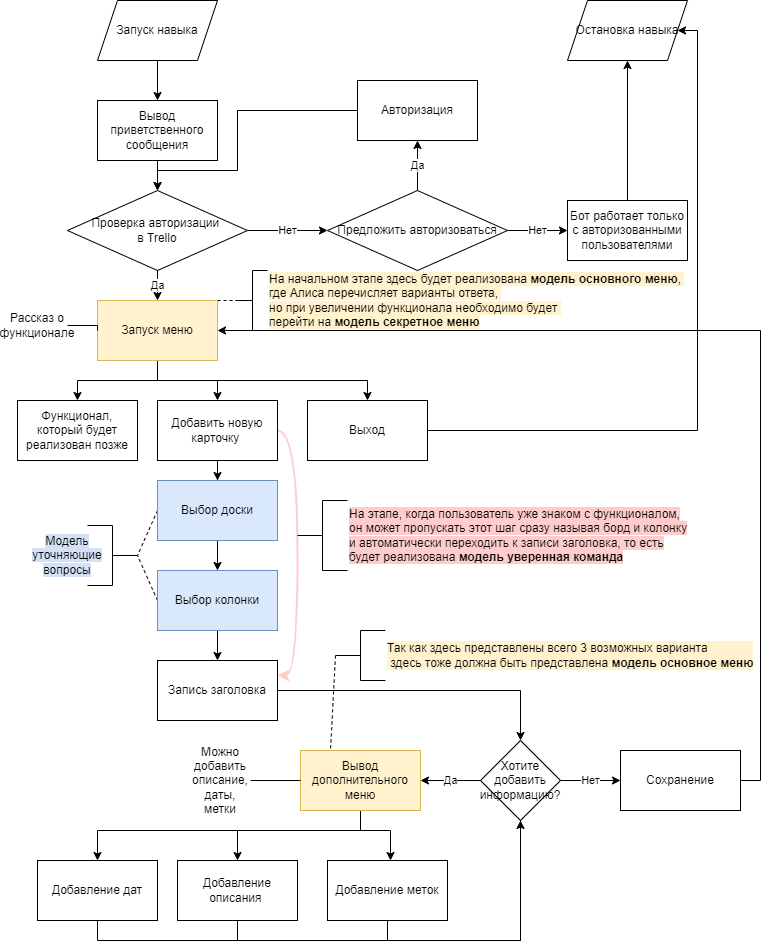

The diagram above was exported from draw.io. Its source (the exported page's mxGraphModel, read from the mxfile embedded in the PNG):
<mxGraphModel dx="1052" dy="586" grid="1" gridSize="10" guides="1" tooltips="1" connect="1" arrows="1" fold="1" page="1" pageScale="1" pageWidth="827" pageHeight="1169" math="0" shadow="0">
  <root>
    <mxCell id="0" />
    <mxCell id="1" parent="0" />
    <mxCell id="PIqyL4iMC6zV3-eTv-Ek-3" value="" style="edgeStyle=orthogonalEdgeStyle;rounded=0;orthogonalLoop=1;jettySize=auto;html=1;" parent="1" source="PIqyL4iMC6zV3-eTv-Ek-1" target="PIqyL4iMC6zV3-eTv-Ek-2" edge="1">
      <mxGeometry relative="1" as="geometry" />
    </mxCell>
    <mxCell id="PIqyL4iMC6zV3-eTv-Ek-1" value="Запуск навыка" style="shape=parallelogram;perimeter=parallelogramPerimeter;whiteSpace=wrap;html=1;fixedSize=1;" parent="1" vertex="1">
      <mxGeometry x="100" y="40" width="120" height="60" as="geometry" />
    </mxCell>
    <mxCell id="PIqyL4iMC6zV3-eTv-Ek-7" value="" style="edgeStyle=orthogonalEdgeStyle;rounded=0;orthogonalLoop=1;jettySize=auto;html=1;" parent="1" source="PIqyL4iMC6zV3-eTv-Ek-2" target="PIqyL4iMC6zV3-eTv-Ek-6" edge="1">
      <mxGeometry relative="1" as="geometry" />
    </mxCell>
    <mxCell id="PIqyL4iMC6zV3-eTv-Ek-2" value="Вывод приветственного сообщения" style="whiteSpace=wrap;html=1;" parent="1" vertex="1">
      <mxGeometry x="100" y="140" width="120" height="60" as="geometry" />
    </mxCell>
    <mxCell id="PIqyL4iMC6zV3-eTv-Ek-12" value="Да" style="edgeStyle=orthogonalEdgeStyle;rounded=0;orthogonalLoop=1;jettySize=auto;html=1;" parent="1" source="PIqyL4iMC6zV3-eTv-Ek-6" target="PIqyL4iMC6zV3-eTv-Ek-11" edge="1">
      <mxGeometry relative="1" as="geometry" />
    </mxCell>
    <mxCell id="PIqyL4iMC6zV3-eTv-Ek-16" value="Нет" style="edgeStyle=orthogonalEdgeStyle;rounded=0;orthogonalLoop=1;jettySize=auto;html=1;" parent="1" source="PIqyL4iMC6zV3-eTv-Ek-6" target="PIqyL4iMC6zV3-eTv-Ek-15" edge="1">
      <mxGeometry relative="1" as="geometry" />
    </mxCell>
    <mxCell id="PIqyL4iMC6zV3-eTv-Ek-6" value="Проверка авторизации &lt;br&gt;в Trello" style="rhombus;whiteSpace=wrap;html=1;" parent="1" vertex="1">
      <mxGeometry x="70" y="230" width="180" height="80" as="geometry" />
    </mxCell>
    <mxCell id="PIqyL4iMC6zV3-eTv-Ek-28" value="" style="edgeStyle=orthogonalEdgeStyle;rounded=0;orthogonalLoop=1;jettySize=auto;html=1;endArrow=classic;endFill=1;" parent="1" source="PIqyL4iMC6zV3-eTv-Ek-11" target="PIqyL4iMC6zV3-eTv-Ek-27" edge="1">
      <mxGeometry relative="1" as="geometry">
        <Array as="points">
          <mxPoint x="160" y="420" />
          <mxPoint x="80" y="420" />
        </Array>
      </mxGeometry>
    </mxCell>
    <mxCell id="PIqyL4iMC6zV3-eTv-Ek-30" value="" style="edgeStyle=orthogonalEdgeStyle;rounded=0;orthogonalLoop=1;jettySize=auto;html=1;endArrow=classic;endFill=1;" parent="1" source="PIqyL4iMC6zV3-eTv-Ek-11" target="PIqyL4iMC6zV3-eTv-Ek-29" edge="1">
      <mxGeometry relative="1" as="geometry">
        <Array as="points">
          <mxPoint x="160" y="420" />
          <mxPoint x="220" y="420" />
        </Array>
      </mxGeometry>
    </mxCell>
    <mxCell id="PIqyL4iMC6zV3-eTv-Ek-70" value="" style="edgeStyle=orthogonalEdgeStyle;rounded=0;orthogonalLoop=1;jettySize=auto;html=1;endArrow=classic;endFill=1;" parent="1" source="PIqyL4iMC6zV3-eTv-Ek-11" target="PIqyL4iMC6zV3-eTv-Ek-69" edge="1">
      <mxGeometry relative="1" as="geometry">
        <Array as="points">
          <mxPoint x="160" y="420" />
          <mxPoint x="370" y="420" />
        </Array>
      </mxGeometry>
    </mxCell>
    <mxCell id="7FNFeVB5qJnzY-coqvNi-2" style="rounded=0;orthogonalLoop=1;jettySize=auto;html=1;exitX=1;exitY=0;exitDx=0;exitDy=0;entryX=0;entryY=0.5;entryDx=0;entryDy=0;entryPerimeter=0;endArrow=none;endFill=0;dashed=1;" edge="1" parent="1" source="PIqyL4iMC6zV3-eTv-Ek-11" target="7FNFeVB5qJnzY-coqvNi-1">
      <mxGeometry relative="1" as="geometry" />
    </mxCell>
    <mxCell id="PIqyL4iMC6zV3-eTv-Ek-11" value="Запуск меню" style="whiteSpace=wrap;html=1;fillColor=#fff2cc;strokeColor=#d6b656;" parent="1" vertex="1">
      <mxGeometry x="100" y="340" width="120" height="60" as="geometry" />
    </mxCell>
    <mxCell id="PIqyL4iMC6zV3-eTv-Ek-18" value="Нет" style="edgeStyle=orthogonalEdgeStyle;rounded=0;orthogonalLoop=1;jettySize=auto;html=1;" parent="1" source="PIqyL4iMC6zV3-eTv-Ek-15" target="PIqyL4iMC6zV3-eTv-Ek-17" edge="1">
      <mxGeometry relative="1" as="geometry" />
    </mxCell>
    <mxCell id="PIqyL4iMC6zV3-eTv-Ek-20" value="Да" style="edgeStyle=orthogonalEdgeStyle;rounded=0;orthogonalLoop=1;jettySize=auto;html=1;" parent="1" source="PIqyL4iMC6zV3-eTv-Ek-15" target="PIqyL4iMC6zV3-eTv-Ek-19" edge="1">
      <mxGeometry relative="1" as="geometry" />
    </mxCell>
    <mxCell id="PIqyL4iMC6zV3-eTv-Ek-15" value="Предложить авторизоваться" style="rhombus;whiteSpace=wrap;html=1;" parent="1" vertex="1">
      <mxGeometry x="330" y="230" width="180" height="80" as="geometry" />
    </mxCell>
    <mxCell id="PIqyL4iMC6zV3-eTv-Ek-23" style="edgeStyle=orthogonalEdgeStyle;rounded=0;orthogonalLoop=1;jettySize=auto;html=1;entryX=0.5;entryY=1;entryDx=0;entryDy=0;" parent="1" source="PIqyL4iMC6zV3-eTv-Ek-17" target="PIqyL4iMC6zV3-eTv-Ek-22" edge="1">
      <mxGeometry relative="1" as="geometry" />
    </mxCell>
    <mxCell id="PIqyL4iMC6zV3-eTv-Ek-17" value="Бот работает только с авторизованными пользователями" style="whiteSpace=wrap;html=1;" parent="1" vertex="1">
      <mxGeometry x="570" y="240" width="120" height="60" as="geometry" />
    </mxCell>
    <mxCell id="PIqyL4iMC6zV3-eTv-Ek-21" style="edgeStyle=orthogonalEdgeStyle;rounded=0;orthogonalLoop=1;jettySize=auto;html=1;entryX=0.5;entryY=0;entryDx=0;entryDy=0;" parent="1" source="PIqyL4iMC6zV3-eTv-Ek-19" target="PIqyL4iMC6zV3-eTv-Ek-6" edge="1">
      <mxGeometry relative="1" as="geometry">
        <Array as="points">
          <mxPoint x="240" y="150" />
          <mxPoint x="240" y="210" />
          <mxPoint x="160" y="210" />
        </Array>
      </mxGeometry>
    </mxCell>
    <mxCell id="PIqyL4iMC6zV3-eTv-Ek-19" value="Авторизация" style="whiteSpace=wrap;html=1;" parent="1" vertex="1">
      <mxGeometry x="360" y="120" width="120" height="60" as="geometry" />
    </mxCell>
    <mxCell id="PIqyL4iMC6zV3-eTv-Ek-22" value="Остановка навыка" style="shape=parallelogram;perimeter=parallelogramPerimeter;whiteSpace=wrap;html=1;fixedSize=1;" parent="1" vertex="1">
      <mxGeometry x="570" y="40" width="120" height="60" as="geometry" />
    </mxCell>
    <mxCell id="PIqyL4iMC6zV3-eTv-Ek-26" style="edgeStyle=orthogonalEdgeStyle;rounded=0;orthogonalLoop=1;jettySize=auto;html=1;exitX=1;exitY=0.5;exitDx=0;exitDy=0;entryX=0;entryY=0.5;entryDx=0;entryDy=0;endArrow=none;endFill=0;" parent="1" source="PIqyL4iMC6zV3-eTv-Ek-24" target="PIqyL4iMC6zV3-eTv-Ek-11" edge="1">
      <mxGeometry relative="1" as="geometry" />
    </mxCell>
    <mxCell id="PIqyL4iMC6zV3-eTv-Ek-24" value="Рассказ о функционале" style="text;html=1;strokeColor=none;fillColor=none;align=center;verticalAlign=middle;whiteSpace=wrap;rounded=0;" parent="1" vertex="1">
      <mxGeometry x="10" y="350" width="60" height="30" as="geometry" />
    </mxCell>
    <mxCell id="PIqyL4iMC6zV3-eTv-Ek-27" value="Функционал, который будет реализован позже" style="whiteSpace=wrap;html=1;" parent="1" vertex="1">
      <mxGeometry x="20" y="440" width="120" height="60" as="geometry" />
    </mxCell>
    <mxCell id="PIqyL4iMC6zV3-eTv-Ek-32" value="" style="edgeStyle=orthogonalEdgeStyle;rounded=0;orthogonalLoop=1;jettySize=auto;html=1;endArrow=classic;endFill=1;" parent="1" source="PIqyL4iMC6zV3-eTv-Ek-29" target="PIqyL4iMC6zV3-eTv-Ek-31" edge="1">
      <mxGeometry relative="1" as="geometry" />
    </mxCell>
    <mxCell id="7FNFeVB5qJnzY-coqvNi-5" style="edgeStyle=orthogonalEdgeStyle;rounded=0;orthogonalLoop=1;jettySize=auto;html=1;exitX=1;exitY=0.5;exitDx=0;exitDy=0;entryX=1;entryY=0.25;entryDx=0;entryDy=0;endArrow=classic;endFill=1;curved=1;strokeColor=#FFCCCC;strokeWidth=2;" edge="1" parent="1" source="PIqyL4iMC6zV3-eTv-Ek-29" target="PIqyL4iMC6zV3-eTv-Ek-35">
      <mxGeometry relative="1" as="geometry">
        <Array as="points">
          <mxPoint x="300" y="470" />
          <mxPoint x="300" y="715" />
        </Array>
      </mxGeometry>
    </mxCell>
    <mxCell id="PIqyL4iMC6zV3-eTv-Ek-29" value="Добавить новую карточку&amp;nbsp;" style="whiteSpace=wrap;html=1;" parent="1" vertex="1">
      <mxGeometry x="160" y="440" width="120" height="60" as="geometry" />
    </mxCell>
    <mxCell id="PIqyL4iMC6zV3-eTv-Ek-34" value="" style="edgeStyle=orthogonalEdgeStyle;rounded=0;orthogonalLoop=1;jettySize=auto;html=1;endArrow=classic;endFill=1;" parent="1" source="PIqyL4iMC6zV3-eTv-Ek-31" target="PIqyL4iMC6zV3-eTv-Ek-33" edge="1">
      <mxGeometry relative="1" as="geometry" />
    </mxCell>
    <mxCell id="7FNFeVB5qJnzY-coqvNi-9" style="rounded=0;orthogonalLoop=1;jettySize=auto;html=1;exitX=0;exitY=0.5;exitDx=0;exitDy=0;entryX=0;entryY=0.5;entryDx=0;entryDy=0;entryPerimeter=0;endArrow=none;endFill=0;strokeColor=#000000;strokeWidth=1;dashed=1;" edge="1" parent="1" source="PIqyL4iMC6zV3-eTv-Ek-31" target="7FNFeVB5qJnzY-coqvNi-8">
      <mxGeometry relative="1" as="geometry" />
    </mxCell>
    <mxCell id="PIqyL4iMC6zV3-eTv-Ek-31" value="Выбор доски" style="whiteSpace=wrap;html=1;fillColor=#dae8fc;strokeColor=#6c8ebf;" parent="1" vertex="1">
      <mxGeometry x="160" y="520" width="120" height="60" as="geometry" />
    </mxCell>
    <mxCell id="PIqyL4iMC6zV3-eTv-Ek-36" value="" style="edgeStyle=orthogonalEdgeStyle;rounded=0;orthogonalLoop=1;jettySize=auto;html=1;endArrow=classic;endFill=1;" parent="1" source="PIqyL4iMC6zV3-eTv-Ek-33" target="PIqyL4iMC6zV3-eTv-Ek-35" edge="1">
      <mxGeometry relative="1" as="geometry" />
    </mxCell>
    <mxCell id="7FNFeVB5qJnzY-coqvNi-10" style="edgeStyle=none;rounded=0;orthogonalLoop=1;jettySize=auto;html=1;exitX=0;exitY=0.5;exitDx=0;exitDy=0;entryX=0;entryY=0.5;entryDx=0;entryDy=0;entryPerimeter=0;dashed=1;endArrow=none;endFill=0;strokeColor=#000000;strokeWidth=1;" edge="1" parent="1" source="PIqyL4iMC6zV3-eTv-Ek-33" target="7FNFeVB5qJnzY-coqvNi-8">
      <mxGeometry relative="1" as="geometry" />
    </mxCell>
    <mxCell id="PIqyL4iMC6zV3-eTv-Ek-33" value="Выбор колонки" style="whiteSpace=wrap;html=1;fillColor=#dae8fc;strokeColor=#6c8ebf;" parent="1" vertex="1">
      <mxGeometry x="160" y="610" width="120" height="60" as="geometry" />
    </mxCell>
    <mxCell id="PIqyL4iMC6zV3-eTv-Ek-49" value="" style="edgeStyle=orthogonalEdgeStyle;rounded=0;orthogonalLoop=1;jettySize=auto;html=1;endArrow=classic;endFill=1;exitX=1;exitY=0.5;exitDx=0;exitDy=0;" parent="1" source="PIqyL4iMC6zV3-eTv-Ek-35" target="PIqyL4iMC6zV3-eTv-Ek-48" edge="1">
      <mxGeometry relative="1" as="geometry">
        <mxPoint x="493" y="780" as="sourcePoint" />
      </mxGeometry>
    </mxCell>
    <mxCell id="PIqyL4iMC6zV3-eTv-Ek-35" value="Запись заголовка" style="whiteSpace=wrap;html=1;" parent="1" vertex="1">
      <mxGeometry x="160" y="700" width="120" height="60" as="geometry" />
    </mxCell>
    <mxCell id="PIqyL4iMC6zV3-eTv-Ek-51" value="Нет" style="edgeStyle=orthogonalEdgeStyle;rounded=0;orthogonalLoop=1;jettySize=auto;html=1;endArrow=classic;endFill=1;" parent="1" source="PIqyL4iMC6zV3-eTv-Ek-48" target="PIqyL4iMC6zV3-eTv-Ek-50" edge="1">
      <mxGeometry relative="1" as="geometry" />
    </mxCell>
    <mxCell id="PIqyL4iMC6zV3-eTv-Ek-53" value="Да" style="edgeStyle=orthogonalEdgeStyle;rounded=0;orthogonalLoop=1;jettySize=auto;html=1;endArrow=classic;endFill=1;" parent="1" source="PIqyL4iMC6zV3-eTv-Ek-48" target="PIqyL4iMC6zV3-eTv-Ek-52" edge="1">
      <mxGeometry relative="1" as="geometry" />
    </mxCell>
    <mxCell id="PIqyL4iMC6zV3-eTv-Ek-48" value="Хотите добавить информацию?" style="rhombus;whiteSpace=wrap;html=1;" parent="1" vertex="1">
      <mxGeometry x="483" y="780" width="80" height="80" as="geometry" />
    </mxCell>
    <mxCell id="PIqyL4iMC6zV3-eTv-Ek-55" style="edgeStyle=orthogonalEdgeStyle;rounded=0;orthogonalLoop=1;jettySize=auto;html=1;exitX=1;exitY=0.5;exitDx=0;exitDy=0;entryX=1;entryY=0.5;entryDx=0;entryDy=0;endArrow=classic;endFill=1;" parent="1" source="PIqyL4iMC6zV3-eTv-Ek-50" target="PIqyL4iMC6zV3-eTv-Ek-11" edge="1">
      <mxGeometry relative="1" as="geometry" />
    </mxCell>
    <mxCell id="PIqyL4iMC6zV3-eTv-Ek-50" value="Сохранение" style="whiteSpace=wrap;html=1;" parent="1" vertex="1">
      <mxGeometry x="623" y="790" width="120" height="60" as="geometry" />
    </mxCell>
    <mxCell id="PIqyL4iMC6zV3-eTv-Ek-59" value="" style="edgeStyle=orthogonalEdgeStyle;rounded=0;orthogonalLoop=1;jettySize=auto;html=1;endArrow=classic;endFill=1;" parent="1" source="PIqyL4iMC6zV3-eTv-Ek-52" target="PIqyL4iMC6zV3-eTv-Ek-58" edge="1">
      <mxGeometry relative="1" as="geometry">
        <Array as="points">
          <mxPoint x="363" y="870" />
          <mxPoint x="240" y="870" />
        </Array>
      </mxGeometry>
    </mxCell>
    <mxCell id="PIqyL4iMC6zV3-eTv-Ek-61" value="" style="edgeStyle=orthogonalEdgeStyle;rounded=0;orthogonalLoop=1;jettySize=auto;html=1;endArrow=classic;endFill=1;" parent="1" source="PIqyL4iMC6zV3-eTv-Ek-52" target="PIqyL4iMC6zV3-eTv-Ek-60" edge="1">
      <mxGeometry relative="1" as="geometry">
        <Array as="points">
          <mxPoint x="363" y="870" />
          <mxPoint x="100" y="870" />
        </Array>
      </mxGeometry>
    </mxCell>
    <mxCell id="PIqyL4iMC6zV3-eTv-Ek-63" value="" style="edgeStyle=orthogonalEdgeStyle;rounded=0;orthogonalLoop=1;jettySize=auto;html=1;endArrow=classic;endFill=1;" parent="1" source="PIqyL4iMC6zV3-eTv-Ek-52" target="PIqyL4iMC6zV3-eTv-Ek-62" edge="1">
      <mxGeometry relative="1" as="geometry">
        <Array as="points">
          <mxPoint x="363" y="870" />
          <mxPoint x="393" y="870" />
        </Array>
      </mxGeometry>
    </mxCell>
    <mxCell id="PIqyL4iMC6zV3-eTv-Ek-52" value="Вывод дополнительного меню" style="whiteSpace=wrap;html=1;fillColor=#fff2cc;strokeColor=#d6b656;" parent="1" vertex="1">
      <mxGeometry x="303" y="790" width="120" height="60" as="geometry" />
    </mxCell>
    <mxCell id="PIqyL4iMC6zV3-eTv-Ek-65" style="edgeStyle=orthogonalEdgeStyle;rounded=0;orthogonalLoop=1;jettySize=auto;html=1;exitX=1;exitY=0.5;exitDx=0;exitDy=0;entryX=0;entryY=0.5;entryDx=0;entryDy=0;endArrow=none;endFill=0;" parent="1" source="PIqyL4iMC6zV3-eTv-Ek-54" target="PIqyL4iMC6zV3-eTv-Ek-52" edge="1">
      <mxGeometry relative="1" as="geometry" />
    </mxCell>
    <mxCell id="PIqyL4iMC6zV3-eTv-Ek-54" value="Можно добавить описание, даты, метки" style="text;html=1;strokeColor=none;fillColor=none;align=center;verticalAlign=middle;whiteSpace=wrap;rounded=0;" parent="1" vertex="1">
      <mxGeometry x="193" y="805" width="60" height="30" as="geometry" />
    </mxCell>
    <mxCell id="PIqyL4iMC6zV3-eTv-Ek-67" style="edgeStyle=orthogonalEdgeStyle;rounded=0;orthogonalLoop=1;jettySize=auto;html=1;entryX=0.5;entryY=1;entryDx=0;entryDy=0;endArrow=none;endFill=0;" parent="1" source="PIqyL4iMC6zV3-eTv-Ek-58" target="PIqyL4iMC6zV3-eTv-Ek-48" edge="1">
      <mxGeometry relative="1" as="geometry">
        <Array as="points">
          <mxPoint x="240" y="980" />
          <mxPoint x="523" y="980" />
        </Array>
      </mxGeometry>
    </mxCell>
    <mxCell id="PIqyL4iMC6zV3-eTv-Ek-58" value="Добавление описания&amp;nbsp;" style="whiteSpace=wrap;html=1;" parent="1" vertex="1">
      <mxGeometry x="180" y="900" width="120" height="60" as="geometry" />
    </mxCell>
    <mxCell id="PIqyL4iMC6zV3-eTv-Ek-68" style="edgeStyle=orthogonalEdgeStyle;rounded=0;orthogonalLoop=1;jettySize=auto;html=1;exitX=0.5;exitY=1;exitDx=0;exitDy=0;entryX=0.5;entryY=1;entryDx=0;entryDy=0;endArrow=none;endFill=0;" parent="1" source="PIqyL4iMC6zV3-eTv-Ek-60" target="PIqyL4iMC6zV3-eTv-Ek-48" edge="1">
      <mxGeometry relative="1" as="geometry" />
    </mxCell>
    <mxCell id="PIqyL4iMC6zV3-eTv-Ek-60" value="Добавление дат" style="whiteSpace=wrap;html=1;" parent="1" vertex="1">
      <mxGeometry x="40" y="900" width="120" height="60" as="geometry" />
    </mxCell>
    <mxCell id="PIqyL4iMC6zV3-eTv-Ek-66" style="edgeStyle=orthogonalEdgeStyle;rounded=0;orthogonalLoop=1;jettySize=auto;html=1;exitX=0.5;exitY=1;exitDx=0;exitDy=0;entryX=0.5;entryY=1;entryDx=0;entryDy=0;endArrow=classic;endFill=1;" parent="1" source="PIqyL4iMC6zV3-eTv-Ek-62" target="PIqyL4iMC6zV3-eTv-Ek-48" edge="1">
      <mxGeometry relative="1" as="geometry" />
    </mxCell>
    <mxCell id="PIqyL4iMC6zV3-eTv-Ek-62" value="Добавление меток" style="whiteSpace=wrap;html=1;" parent="1" vertex="1">
      <mxGeometry x="330" y="900" width="120" height="60" as="geometry" />
    </mxCell>
    <mxCell id="PIqyL4iMC6zV3-eTv-Ek-71" style="edgeStyle=orthogonalEdgeStyle;rounded=0;orthogonalLoop=1;jettySize=auto;html=1;endArrow=classic;endFill=1;" parent="1" source="PIqyL4iMC6zV3-eTv-Ek-69" target="PIqyL4iMC6zV3-eTv-Ek-22" edge="1">
      <mxGeometry relative="1" as="geometry">
        <Array as="points">
          <mxPoint x="700" y="470" />
          <mxPoint x="700" y="70" />
        </Array>
      </mxGeometry>
    </mxCell>
    <mxCell id="PIqyL4iMC6zV3-eTv-Ek-69" value="Выход" style="whiteSpace=wrap;html=1;" parent="1" vertex="1">
      <mxGeometry x="310" y="440" width="120" height="60" as="geometry" />
    </mxCell>
    <mxCell id="7FNFeVB5qJnzY-coqvNi-1" value="&lt;span style=&quot;background-color: rgb(255 , 242 , 204)&quot;&gt;На начальном этапе здесь будет реализована &lt;b&gt;модель основного меню&lt;/b&gt;, &lt;br&gt;где Алиса перечисляет варианты ответа, &lt;br&gt;но при увеличении функционала необходимо будет &lt;br&gt;перейти на &lt;b&gt;модель секретное меню&lt;/b&gt;&lt;/span&gt;" style="strokeWidth=1;html=1;shape=mxgraph.flowchart.annotation_2;align=left;labelPosition=right;pointerEvents=1;gradientColor=#ffffff;" vertex="1" parent="1">
      <mxGeometry x="240" y="310" width="30" height="60" as="geometry" />
    </mxCell>
    <mxCell id="7FNFeVB5qJnzY-coqvNi-4" style="edgeStyle=none;rounded=0;orthogonalLoop=1;jettySize=auto;html=1;exitX=0;exitY=0.5;exitDx=0;exitDy=0;exitPerimeter=0;dashed=1;endArrow=none;endFill=0;entryX=0.25;entryY=0;entryDx=0;entryDy=0;" edge="1" parent="1" source="7FNFeVB5qJnzY-coqvNi-3" target="PIqyL4iMC6zV3-eTv-Ek-52">
      <mxGeometry relative="1" as="geometry" />
    </mxCell>
    <mxCell id="7FNFeVB5qJnzY-coqvNi-3" value="Так как здесь представлены всего 3 возможных варианта&lt;br&gt;&amp;nbsp;здесь тоже должна быть представлена &lt;b&gt;модель основное меню&lt;/b&gt;" style="strokeWidth=1;html=1;shape=mxgraph.flowchart.annotation_2;align=left;labelPosition=right;pointerEvents=1;labelBackgroundColor=#FFF2CC;gradientColor=#ffffff;" vertex="1" parent="1">
      <mxGeometry x="338" y="670" width="50" height="50" as="geometry" />
    </mxCell>
    <mxCell id="7FNFeVB5qJnzY-coqvNi-6" value="&lt;span style=&quot;background-color: rgb(255 , 204 , 204)&quot;&gt;На этапе, когда пользователь уже знаком с функционалом,&lt;br&gt;он может пропускать этот шаг сразу называя борд и колонку&lt;br&gt;и автоматически переходить к записи заголовка, то есть&lt;br&gt;будет реализована &lt;b&gt;модель уверенная команда&lt;/b&gt;&lt;br&gt;&lt;/span&gt;" style="strokeWidth=1;html=1;shape=mxgraph.flowchart.annotation_2;align=left;labelPosition=right;pointerEvents=1;labelBackgroundColor=#FFFFFF;" vertex="1" parent="1">
      <mxGeometry x="300" y="540" width="50" height="70" as="geometry" />
    </mxCell>
    <mxCell id="7FNFeVB5qJnzY-coqvNi-8" value="" style="strokeWidth=1;html=1;shape=mxgraph.flowchart.annotation_2;align=left;labelPosition=right;pointerEvents=1;labelBackgroundColor=#FFCCCC;gradientColor=#ffffff;rotation=-180;" vertex="1" parent="1">
      <mxGeometry x="90" y="565" width="50" height="60" as="geometry" />
    </mxCell>
    <mxCell id="7FNFeVB5qJnzY-coqvNi-11" value="&lt;span style=&quot;background-color: rgb(212 , 225 , 245)&quot;&gt;Модель&lt;br&gt;уточняющие вопросы&lt;/span&gt;" style="text;html=1;strokeColor=none;fillColor=none;align=center;verticalAlign=middle;whiteSpace=wrap;rounded=0;labelBackgroundColor=#FFFFFF;" vertex="1" parent="1">
      <mxGeometry x="40" y="580" width="60" height="30" as="geometry" />
    </mxCell>
  </root>
</mxGraphModel>